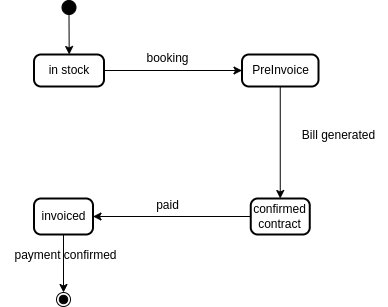

The diagram above was exported from draw.io. Its source (the exported page's mxGraphModel, read from the mxfile embedded in the PNG):
<mxGraphModel dx="1114" dy="616" grid="1" gridSize="10" guides="1" tooltips="1" connect="1" arrows="1" fold="1" page="1" pageScale="1" pageWidth="827" pageHeight="1169" math="0" shadow="0">
  <root>
    <mxCell id="0" />
    <mxCell id="1" parent="0" />
    <mxCell id="2" value="" style="ellipse;fillColor=strokeColor;" parent="1" vertex="1">
      <mxGeometry x="103.5" y="50" width="14" height="14" as="geometry" />
    </mxCell>
    <mxCell id="3" value="in stock" style="rounded=1;absoluteArcSize=1;arcSize=14;whiteSpace=wrap;strokeWidth=2;" parent="1" vertex="1">
      <mxGeometry x="75.5" y="104" width="70" height="32" as="geometry" />
    </mxCell>
    <mxCell id="4" value="PreInvoice" style="rounded=1;absoluteArcSize=1;arcSize=14;whiteSpace=wrap;strokeWidth=2;" parent="1" vertex="1">
      <mxGeometry x="283.5" y="104" width="76.5" height="32" as="geometry" />
    </mxCell>
    <mxCell id="5" value="" style="ellipse;shape=endState;fillColor=strokeColor;" parent="1" vertex="1">
      <mxGeometry x="98" y="342" width="14" height="14" as="geometry" />
    </mxCell>
    <mxCell id="6" value="" style="curved=1;startArrow=none;;exitX=0.5126953125;exitY=1;entryX=0.5025390625;entryY=0;" parent="1" source="2" target="3" edge="1">
      <mxGeometry relative="1" as="geometry">
        <Array as="points" />
      </mxGeometry>
    </mxCell>
    <mxCell id="6t0XPNI0RE_HnIIT8t8u-6" value="" style="endArrow=classic;html=1;rounded=0;exitX=1;exitY=0.5;exitDx=0;exitDy=0;entryX=0;entryY=0.5;entryDx=0;entryDy=0;" parent="1" source="3" target="4" edge="1">
      <mxGeometry width="50" height="50" relative="1" as="geometry">
        <mxPoint x="433.5" y="450" as="sourcePoint" />
        <mxPoint x="483.5" y="400" as="targetPoint" />
      </mxGeometry>
    </mxCell>
    <mxCell id="6t0XPNI0RE_HnIIT8t8u-7" value="booking" style="text;html=1;align=center;verticalAlign=middle;resizable=0;points=[];autosize=1;strokeColor=none;fillColor=none;" parent="1" vertex="1">
      <mxGeometry x="173.5" y="93" width="70" height="30" as="geometry" />
    </mxCell>
    <mxCell id="6t0XPNI0RE_HnIIT8t8u-8" value="" style="endArrow=classic;html=1;rounded=0;exitX=0.5;exitY=1;exitDx=0;exitDy=0;entryX=0.5;entryY=0;entryDx=0;entryDy=0;" parent="1" source="4" target="p-myNPLE9UjnOnY-nCuM-6" edge="1">
      <mxGeometry width="50" height="50" relative="1" as="geometry">
        <mxPoint x="155.5" y="130" as="sourcePoint" />
        <mxPoint x="293.5" y="130" as="targetPoint" />
      </mxGeometry>
    </mxCell>
    <mxCell id="6t0XPNI0RE_HnIIT8t8u-9" value="Bill generated" style="text;html=1;align=center;verticalAlign=middle;resizable=0;points=[];autosize=1;strokeColor=none;fillColor=none;rotation=0;" parent="1" vertex="1">
      <mxGeometry x="330" y="170" width="100" height="30" as="geometry" />
    </mxCell>
    <mxCell id="p-myNPLE9UjnOnY-nCuM-6" value="confirmed contract" style="rounded=1;absoluteArcSize=1;arcSize=14;whiteSpace=wrap;strokeWidth=2;" parent="1" vertex="1">
      <mxGeometry x="292.25" y="248" width="59" height="36" as="geometry" />
    </mxCell>
    <mxCell id="p-myNPLE9UjnOnY-nCuM-9" value="" style="endArrow=classic;html=1;rounded=0;entryX=1;entryY=0.5;entryDx=0;entryDy=0;exitX=0;exitY=0.5;exitDx=0;exitDy=0;" parent="1" source="p-myNPLE9UjnOnY-nCuM-6" target="ILzBf12WgjXEnNlAZc82-6" edge="1">
      <mxGeometry width="50" height="50" relative="1" as="geometry">
        <mxPoint x="263.5" y="260" as="sourcePoint" />
        <mxPoint x="483.5" y="290" as="targetPoint" />
      </mxGeometry>
    </mxCell>
    <mxCell id="ILzBf12WgjXEnNlAZc82-6" value="invoiced" style="rounded=1;absoluteArcSize=1;arcSize=14;whiteSpace=wrap;strokeWidth=2;" parent="1" vertex="1">
      <mxGeometry x="75.5" y="248" width="59" height="36" as="geometry" />
    </mxCell>
    <mxCell id="ILzBf12WgjXEnNlAZc82-8" value="" style="endArrow=classic;html=1;rounded=0;entryX=0.5;entryY=0;entryDx=0;entryDy=0;exitX=0.5;exitY=1;exitDx=0;exitDy=0;" parent="1" source="ILzBf12WgjXEnNlAZc82-6" edge="1">
      <mxGeometry width="50" height="50" relative="1" as="geometry">
        <mxPoint x="14.5" y="288" as="sourcePoint" />
        <mxPoint x="105" y="342" as="targetPoint" />
      </mxGeometry>
    </mxCell>
    <mxCell id="ILzBf12WgjXEnNlAZc82-9" value="paid" style="text;html=1;align=center;verticalAlign=middle;resizable=0;points=[];autosize=1;strokeColor=none;fillColor=none;rotation=0;" parent="1" vertex="1">
      <mxGeometry x="183.5" y="240" width="50" height="30" as="geometry" />
    </mxCell>
    <mxCell id="ILzBf12WgjXEnNlAZc82-10" value="payment confirmed" style="text;html=1;align=center;verticalAlign=middle;resizable=0;points=[];autosize=1;strokeColor=none;fillColor=none;rotation=0;" parent="1" vertex="1">
      <mxGeometry x="42" y="290" width="130" height="30" as="geometry" />
    </mxCell>
  </root>
</mxGraphModel>